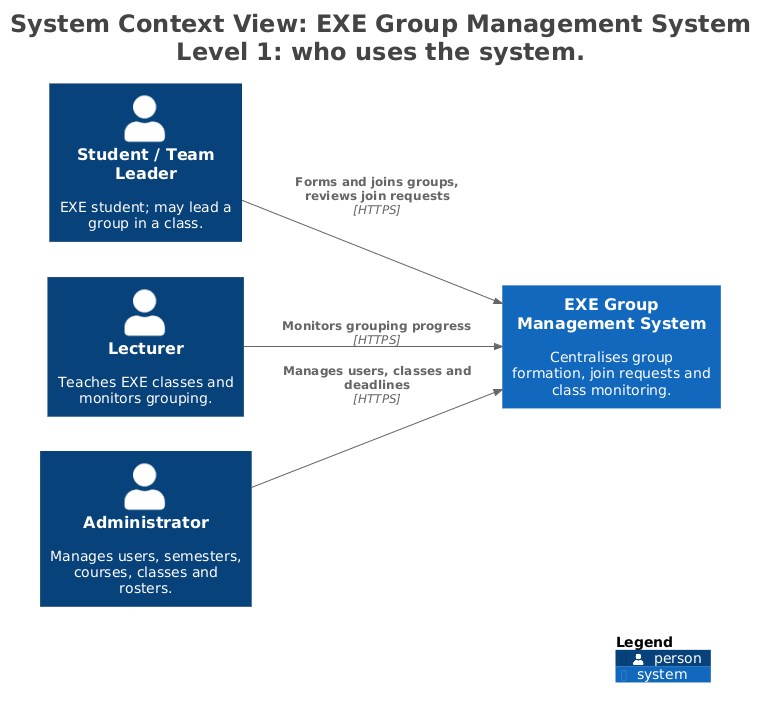

The diagram above was rendered by PlantUML. Its source (embedded in the PNG):
@startuml
title <size:24>System Context View: EXE Group Management System</size>\n<size:24>Level 1: who uses the system.</size>

set separator none
left to right direction

<style>
  root {
    BackgroundColor: #ffffff
    FontColor: #444444
  }
</style>

!include <C4/C4>
!include <C4/C4_Context>

Person(StudentTeamLeader, "Student / Team Leader", $descr="EXE student; may lead a group in a class.", $tags="", $link="")
Person(Lecturer, "Lecturer", $descr="Teaches EXE classes and monitors grouping.", $tags="", $link="")
Person(Administrator, "Administrator", $descr="Manages users, semesters, courses, classes and rosters.", $tags="", $link="")
System(EXEGroupManagementSystem, "EXE Group Management System", $descr="Centralises group formation, join requests and class monitoring.", $tags="", $link="")

Rel(StudentTeamLeader, EXEGroupManagementSystem, "Forms and joins groups, reviews join requests", $techn="HTTPS", $tags="", $link="")
Rel(Lecturer, EXEGroupManagementSystem, "Monitors grouping progress", $techn="HTTPS", $tags="", $link="")
Rel(Administrator, EXEGroupManagementSystem, "Manages users, classes and deadlines", $techn="HTTPS", $tags="", $link="")

SHOW_LEGEND(true)
hide stereotypes
@enduml